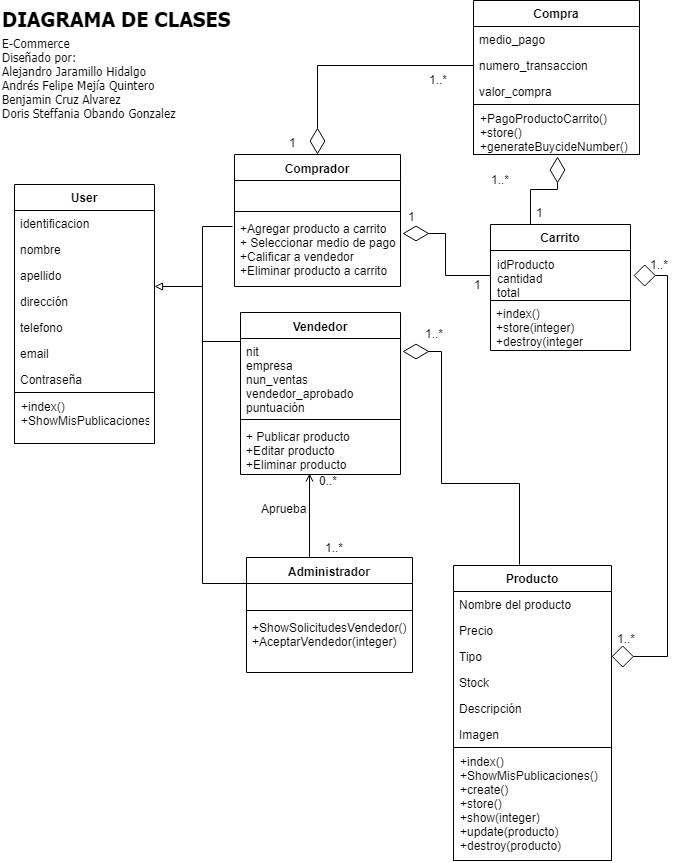

The diagram above was exported from draw.io. Its source (the exported page's mxGraphModel, read from the mxfile embedded in the PNG):
<mxGraphModel dx="1422" dy="747" grid="0" gridSize="10" guides="1" tooltips="1" connect="1" arrows="1" fold="1" page="1" pageScale="1" pageWidth="827" pageHeight="1169" math="0" shadow="0">
  <root>
    <mxCell id="0" />
    <mxCell id="1" parent="0" />
    <mxCell id="YDRy0MuJ0k5ZY4-8tKfY-33" style="edgeStyle=orthogonalEdgeStyle;rounded=0;orthogonalLoop=1;jettySize=auto;html=1;endArrow=none;endFill=0;exitX=-0.011;exitY=0.149;exitDx=0;exitDy=0;exitPerimeter=0;" parent="1" source="5G2jipfXHeEIHvxP82fQ-15" edge="1">
      <mxGeometry relative="1" as="geometry">
        <mxPoint x="212" y="302" as="targetPoint" />
        <mxPoint x="270" y="232.20689655172418" as="sourcePoint" />
        <Array as="points">
          <mxPoint x="212" y="233" />
        </Array>
      </mxGeometry>
    </mxCell>
    <mxCell id="YDRy0MuJ0k5ZY4-8tKfY-31" style="edgeStyle=orthogonalEdgeStyle;rounded=0;orthogonalLoop=1;jettySize=auto;html=1;entryX=1.031;entryY=-0.115;entryDx=0;entryDy=0;entryPerimeter=0;endArrow=block;endFill=0;exitX=-0.001;exitY=0.951;exitDx=0;exitDy=0;exitPerimeter=0;" parent="1" source="5G2jipfXHeEIHvxP82fQ-2" edge="1">
      <mxGeometry relative="1" as="geometry">
        <Array as="points">
          <mxPoint x="250" y="348" />
          <mxPoint x="212" y="348" />
          <mxPoint x="212" y="293" />
        </Array>
        <mxPoint x="164" y="293" as="targetPoint" />
        <mxPoint x="266" y="348.52941176470586" as="sourcePoint" />
      </mxGeometry>
    </mxCell>
    <mxCell id="YDRy0MuJ0k5ZY4-8tKfY-10" value="Producto" style="swimlane;fontStyle=1;childLayout=stackLayout;horizontal=1;startSize=26;fillColor=none;horizontalStack=0;resizeParent=1;resizeParentMax=0;resizeLast=0;collapsible=1;marginBottom=0;" parent="1" vertex="1">
      <mxGeometry x="463" y="572" width="158" height="295" as="geometry" />
    </mxCell>
    <mxCell id="YDRy0MuJ0k5ZY4-8tKfY-13" value="Nombre del producto" style="text;strokeColor=none;fillColor=none;align=left;verticalAlign=top;spacingLeft=4;spacingRight=4;overflow=hidden;rotatable=0;points=[[0,0.5],[1,0.5]];portConstraint=eastwest;" parent="YDRy0MuJ0k5ZY4-8tKfY-10" vertex="1">
      <mxGeometry y="26" width="158" height="26" as="geometry" />
    </mxCell>
    <mxCell id="YDRy0MuJ0k5ZY4-8tKfY-34" value="Precio " style="text;strokeColor=none;fillColor=none;align=left;verticalAlign=top;spacingLeft=4;spacingRight=4;overflow=hidden;rotatable=0;points=[[0,0.5],[1,0.5]];portConstraint=eastwest;" parent="YDRy0MuJ0k5ZY4-8tKfY-10" vertex="1">
      <mxGeometry y="52" width="158" height="26" as="geometry" />
    </mxCell>
    <mxCell id="YDRy0MuJ0k5ZY4-8tKfY-12" value="Tipo" style="text;strokeColor=none;fillColor=none;align=left;verticalAlign=top;spacingLeft=4;spacingRight=4;overflow=hidden;rotatable=0;points=[[0,0.5],[1,0.5]];portConstraint=eastwest;" parent="YDRy0MuJ0k5ZY4-8tKfY-10" vertex="1">
      <mxGeometry y="78" width="158" height="26" as="geometry" />
    </mxCell>
    <mxCell id="YDRy0MuJ0k5ZY4-8tKfY-35" value="Stock" style="text;strokeColor=none;fillColor=none;align=left;verticalAlign=top;spacingLeft=4;spacingRight=4;overflow=hidden;rotatable=0;points=[[0,0.5],[1,0.5]];portConstraint=eastwest;" parent="YDRy0MuJ0k5ZY4-8tKfY-10" vertex="1">
      <mxGeometry y="104" width="158" height="26" as="geometry" />
    </mxCell>
    <mxCell id="YDRy0MuJ0k5ZY4-8tKfY-36" value="Descripción" style="text;strokeColor=none;fillColor=none;align=left;verticalAlign=top;spacingLeft=4;spacingRight=4;overflow=hidden;rotatable=0;points=[[0,0.5],[1,0.5]];portConstraint=eastwest;" parent="YDRy0MuJ0k5ZY4-8tKfY-10" vertex="1">
      <mxGeometry y="130" width="158" height="26" as="geometry" />
    </mxCell>
    <mxCell id="YDRy0MuJ0k5ZY4-8tKfY-37" value="Imagen" style="text;strokeColor=none;fillColor=none;align=left;verticalAlign=top;spacingLeft=4;spacingRight=4;overflow=hidden;rotatable=0;points=[[0,0.5],[1,0.5]];portConstraint=eastwest;" parent="YDRy0MuJ0k5ZY4-8tKfY-10" vertex="1">
      <mxGeometry y="156" width="158" height="26" as="geometry" />
    </mxCell>
    <mxCell id="zUtaHAsl2N5Uwe8nFaDa-7" value="+index()&#10;+ShowMisPublicaciones()&#10;+create()&#10;+store()&#10;+show(integer)&#10;+update(producto)&#10;+destroy(producto)" style="text;strokeColor=#000000;fillColor=none;align=left;verticalAlign=top;spacingLeft=4;spacingRight=4;overflow=hidden;rotatable=0;points=[[0,0.5],[1,0.5]];portConstraint=eastwest;" parent="YDRy0MuJ0k5ZY4-8tKfY-10" vertex="1">
      <mxGeometry y="182" width="158" height="113" as="geometry" />
    </mxCell>
    <mxCell id="YDRy0MuJ0k5ZY4-8tKfY-14" value="User" style="swimlane;fontStyle=1;childLayout=stackLayout;horizontal=1;startSize=26;fillColor=none;horizontalStack=0;resizeParent=1;resizeParentMax=0;resizeLast=0;collapsible=1;marginBottom=0;" parent="1" vertex="1">
      <mxGeometry x="24" y="191" width="140" height="259" as="geometry" />
    </mxCell>
    <mxCell id="YDRy0MuJ0k5ZY4-8tKfY-15" value="identificacion" style="text;strokeColor=none;fillColor=none;align=left;verticalAlign=top;spacingLeft=4;spacingRight=4;overflow=hidden;rotatable=0;points=[[0,0.5],[1,0.5]];portConstraint=eastwest;" parent="YDRy0MuJ0k5ZY4-8tKfY-14" vertex="1">
      <mxGeometry y="26" width="140" height="26" as="geometry" />
    </mxCell>
    <mxCell id="YDRy0MuJ0k5ZY4-8tKfY-16" value="nombre&#10;" style="text;strokeColor=none;fillColor=none;align=left;verticalAlign=top;spacingLeft=4;spacingRight=4;overflow=hidden;rotatable=0;points=[[0,0.5],[1,0.5]];portConstraint=eastwest;" parent="YDRy0MuJ0k5ZY4-8tKfY-14" vertex="1">
      <mxGeometry y="52" width="140" height="26" as="geometry" />
    </mxCell>
    <mxCell id="YDRy0MuJ0k5ZY4-8tKfY-18" value="apellido&#10;&#10;" style="text;strokeColor=none;fillColor=none;align=left;verticalAlign=top;spacingLeft=4;spacingRight=4;overflow=hidden;rotatable=0;points=[[0,0.5],[1,0.5]];portConstraint=eastwest;" parent="YDRy0MuJ0k5ZY4-8tKfY-14" vertex="1">
      <mxGeometry y="78" width="140" height="26" as="geometry" />
    </mxCell>
    <mxCell id="YDRy0MuJ0k5ZY4-8tKfY-19" value="dirección" style="text;strokeColor=none;fillColor=none;align=left;verticalAlign=top;spacingLeft=4;spacingRight=4;overflow=hidden;rotatable=0;points=[[0,0.5],[1,0.5]];portConstraint=eastwest;" parent="YDRy0MuJ0k5ZY4-8tKfY-14" vertex="1">
      <mxGeometry y="104" width="140" height="26" as="geometry" />
    </mxCell>
    <mxCell id="YDRy0MuJ0k5ZY4-8tKfY-20" value="telefono" style="text;strokeColor=none;fillColor=none;align=left;verticalAlign=top;spacingLeft=4;spacingRight=4;overflow=hidden;rotatable=0;points=[[0,0.5],[1,0.5]];portConstraint=eastwest;" parent="YDRy0MuJ0k5ZY4-8tKfY-14" vertex="1">
      <mxGeometry y="130" width="140" height="26" as="geometry" />
    </mxCell>
    <mxCell id="YDRy0MuJ0k5ZY4-8tKfY-21" value="email" style="text;strokeColor=none;fillColor=none;align=left;verticalAlign=top;spacingLeft=4;spacingRight=4;overflow=hidden;rotatable=0;points=[[0,0.5],[1,0.5]];portConstraint=eastwest;" parent="YDRy0MuJ0k5ZY4-8tKfY-14" vertex="1">
      <mxGeometry y="156" width="140" height="26" as="geometry" />
    </mxCell>
    <mxCell id="YDRy0MuJ0k5ZY4-8tKfY-70" value="Contraseña" style="text;strokeColor=none;fillColor=none;align=left;verticalAlign=top;spacingLeft=4;spacingRight=4;overflow=hidden;rotatable=0;points=[[0,0.5],[1,0.5]];portConstraint=eastwest;" parent="YDRy0MuJ0k5ZY4-8tKfY-14" vertex="1">
      <mxGeometry y="182" width="140" height="26" as="geometry" />
    </mxCell>
    <mxCell id="zUtaHAsl2N5Uwe8nFaDa-6" value="+index()&#10;+ShowMisPublicaciones()" style="text;strokeColor=#000000;fillColor=none;align=left;verticalAlign=top;spacingLeft=4;spacingRight=4;overflow=hidden;rotatable=0;points=[[0,0.5],[1,0.5]];portConstraint=eastwest;" parent="YDRy0MuJ0k5ZY4-8tKfY-14" vertex="1">
      <mxGeometry y="208" width="140" height="51" as="geometry" />
    </mxCell>
    <mxCell id="YDRy0MuJ0k5ZY4-8tKfY-40" value="Carrito" style="swimlane;fontStyle=1;childLayout=stackLayout;horizontal=1;startSize=26;fillColor=none;horizontalStack=0;resizeParent=1;resizeParentMax=0;resizeLast=0;collapsible=1;marginBottom=0;" parent="1" vertex="1">
      <mxGeometry x="500" y="231" width="140" height="126" as="geometry" />
    </mxCell>
    <mxCell id="YDRy0MuJ0k5ZY4-8tKfY-43" value="idProducto&#10;cantidad&#10;total" style="text;strokeColor=#000000;fillColor=none;align=left;verticalAlign=top;spacingLeft=4;spacingRight=4;overflow=hidden;rotatable=0;points=[[0,0.5],[1,0.5]];portConstraint=eastwest;" parent="YDRy0MuJ0k5ZY4-8tKfY-40" vertex="1">
      <mxGeometry y="26" width="140" height="50" as="geometry" />
    </mxCell>
    <mxCell id="zUtaHAsl2N5Uwe8nFaDa-5" value="+index() &#10;+store(integer)&#10;+destroy(integer" style="text;strokeColor=none;fillColor=none;align=left;verticalAlign=top;spacingLeft=4;spacingRight=4;overflow=hidden;rotatable=0;points=[[0,0.5],[1,0.5]];portConstraint=eastwest;" parent="YDRy0MuJ0k5ZY4-8tKfY-40" vertex="1">
      <mxGeometry y="76" width="140" height="50" as="geometry" />
    </mxCell>
    <mxCell id="YDRy0MuJ0k5ZY4-8tKfY-57" value="Compra" style="swimlane;fontStyle=1;childLayout=stackLayout;horizontal=1;startSize=26;fillColor=none;horizontalStack=0;resizeParent=1;resizeParentMax=0;resizeLast=0;collapsible=1;marginBottom=0;" parent="1" vertex="1">
      <mxGeometry x="483" y="7" width="166" height="154" as="geometry" />
    </mxCell>
    <mxCell id="YDRy0MuJ0k5ZY4-8tKfY-58" value="medio_pago" style="text;strokeColor=none;fillColor=none;align=left;verticalAlign=top;spacingLeft=4;spacingRight=4;overflow=hidden;rotatable=0;points=[[0,0.5],[1,0.5]];portConstraint=eastwest;" parent="YDRy0MuJ0k5ZY4-8tKfY-57" vertex="1">
      <mxGeometry y="26" width="166" height="26" as="geometry" />
    </mxCell>
    <mxCell id="YDRy0MuJ0k5ZY4-8tKfY-59" value="numero_transaccion" style="text;strokeColor=none;fillColor=none;align=left;verticalAlign=top;spacingLeft=4;spacingRight=4;overflow=hidden;rotatable=0;points=[[0,0.5],[1,0.5]];portConstraint=eastwest;" parent="YDRy0MuJ0k5ZY4-8tKfY-57" vertex="1">
      <mxGeometry y="52" width="166" height="26" as="geometry" />
    </mxCell>
    <mxCell id="YDRy0MuJ0k5ZY4-8tKfY-60" value="valor_compra" style="text;strokeColor=none;fillColor=none;align=left;verticalAlign=top;spacingLeft=4;spacingRight=4;overflow=hidden;rotatable=0;points=[[0,0.5],[1,0.5]];portConstraint=eastwest;" parent="YDRy0MuJ0k5ZY4-8tKfY-57" vertex="1">
      <mxGeometry y="78" width="166" height="26" as="geometry" />
    </mxCell>
    <mxCell id="zUtaHAsl2N5Uwe8nFaDa-8" value="+PagoProductoCarrito()&#10;+store()&#10;+generateBuycideNumber()" style="text;strokeColor=#000000;fillColor=none;align=left;verticalAlign=top;spacingLeft=4;spacingRight=4;overflow=hidden;rotatable=0;points=[[0,0.5],[1,0.5]];portConstraint=eastwest;" parent="YDRy0MuJ0k5ZY4-8tKfY-57" vertex="1">
      <mxGeometry y="104" width="166" height="50" as="geometry" />
    </mxCell>
    <mxCell id="YDRy0MuJ0k5ZY4-8tKfY-67" style="edgeStyle=orthogonalEdgeStyle;rounded=0;orthogonalLoop=1;jettySize=auto;html=1;endArrow=none;endFill=0;" parent="1" edge="1">
      <mxGeometry relative="1" as="geometry">
        <mxPoint x="212" y="330" as="targetPoint" />
        <mxPoint x="262" y="589.7058823529412" as="sourcePoint" />
        <Array as="points">
          <mxPoint x="212" y="590" />
        </Array>
      </mxGeometry>
    </mxCell>
    <mxCell id="YDRy0MuJ0k5ZY4-8tKfY-68" style="edgeStyle=orthogonalEdgeStyle;rounded=0;orthogonalLoop=1;jettySize=auto;html=1;endArrow=open;endFill=0;exitX=0.374;exitY=0.012;exitDx=0;exitDy=0;exitPerimeter=0;entryX=0.431;entryY=0.98;entryDx=0;entryDy=0;entryPerimeter=0;" parent="1" source="5G2jipfXHeEIHvxP82fQ-6" target="5G2jipfXHeEIHvxP82fQ-4" edge="1">
      <mxGeometry relative="1" as="geometry">
        <mxPoint x="322" y="613" as="sourcePoint" />
        <mxPoint x="322" y="466" as="targetPoint" />
        <Array as="points">
          <mxPoint x="319" y="565" />
        </Array>
      </mxGeometry>
    </mxCell>
    <mxCell id="YDRy0MuJ0k5ZY4-8tKfY-69" value="Aprueba" style="text;html=1;resizable=0;points=[];autosize=1;align=left;verticalAlign=top;spacingTop=-4;" parent="1" vertex="1">
      <mxGeometry x="269" y="505.5" width="55" height="14" as="geometry" />
    </mxCell>
    <mxCell id="sQAQIiYF21UjhzOtA2Gu-1" value="DIAGRAMA DE CLASES" style="text;html=1;resizable=0;points=[];autosize=1;align=left;verticalAlign=top;spacingTop=-4;fontStyle=1;fontSize=20;fontFamily=Tahoma;" parent="1" vertex="1">
      <mxGeometry x="10" y="11" width="213" height="24" as="geometry" />
    </mxCell>
    <mxCell id="sQAQIiYF21UjhzOtA2Gu-2" value="E-Commerce&lt;br style=&quot;font-size: 12px&quot;&gt;Diseñado por:&lt;br style=&quot;font-size: 12px&quot;&gt;&lt;span style=&quot;font-size: 12px&quot;&gt;Alejandro Jaramillo Hidalgo&lt;br style=&quot;font-size: 12px&quot;&gt;&lt;/span&gt;&lt;span id=&quot;docs-internal-guid-ba18beb3-7fff-4bad-464c-a9fa2d342e6e&quot; style=&quot;font-size: 12px&quot;&gt;&lt;span style=&quot;font-size: 12px&quot;&gt;Andrés Felipe Mejía Quintero&lt;br style=&quot;font-size: 12px&quot;&gt;&lt;/span&gt;&lt;span style=&quot;font-size: 12px&quot;&gt;Benjamin Cruz Alvarez&lt;br style=&quot;font-size: 12px&quot;&gt;&lt;/span&gt;&lt;span style=&quot;font-size: 12px&quot;&gt;Doris Steffania Obando Gonzalez&lt;/span&gt;&lt;span style=&quot;font-size: 12px&quot;&gt;&lt;br style=&quot;font-size: 12px&quot;&gt;&lt;/span&gt;&lt;/span&gt;&lt;span id=&quot;docs-internal-guid-25f6c502-7fff-9727-6083-cf81b32d8d7f&quot; style=&quot;font-size: 12px&quot;&gt;&lt;div style=&quot;font-size: 12px&quot;&gt;&lt;span style=&quot;font-size: 12px&quot;&gt;&lt;br style=&quot;font-size: 12px&quot;&gt;&lt;/span&gt;&lt;/div&gt;&lt;/span&gt;&lt;span id=&quot;docs-internal-guid-1a23bf42-7fff-0d6a-0555-22c5e805de98&quot; style=&quot;font-size: 12px&quot;&gt;&lt;div style=&quot;font-size: 12px&quot;&gt;&lt;span style=&quot;font-size: 12px&quot;&gt;&lt;br style=&quot;font-size: 12px&quot;&gt;&lt;/span&gt;&lt;/div&gt;&lt;/span&gt;" style="text;html=1;resizable=0;points=[];autosize=1;align=left;verticalAlign=top;spacingTop=-4;fontSize=12;fontFamily=Tahoma;" parent="1" vertex="1">
      <mxGeometry x="10" y="40" width="184" height="109" as="geometry" />
    </mxCell>
    <mxCell id="5G2jipfXHeEIHvxP82fQ-1" value="Vendedor" style="swimlane;fontStyle=1;align=center;verticalAlign=top;childLayout=stackLayout;horizontal=1;startSize=26;horizontalStack=0;resizeParent=1;resizeParentMax=0;resizeLast=0;collapsible=1;marginBottom=0;" parent="1" vertex="1">
      <mxGeometry x="250" y="319" width="160" height="162" as="geometry" />
    </mxCell>
    <mxCell id="5G2jipfXHeEIHvxP82fQ-2" value="nit&#10;empresa&#10;nun_ventas&#10;vendedor_aprobado&#10;puntuación" style="text;strokeColor=none;fillColor=none;align=left;verticalAlign=top;spacingLeft=4;spacingRight=4;overflow=hidden;rotatable=0;points=[[0,0.5],[1,0.5]];portConstraint=eastwest;" parent="5G2jipfXHeEIHvxP82fQ-1" vertex="1">
      <mxGeometry y="26" width="160" height="77" as="geometry" />
    </mxCell>
    <mxCell id="5G2jipfXHeEIHvxP82fQ-3" value="" style="line;strokeWidth=1;fillColor=none;align=left;verticalAlign=middle;spacingTop=-1;spacingLeft=3;spacingRight=3;rotatable=0;labelPosition=right;points=[];portConstraint=eastwest;" parent="5G2jipfXHeEIHvxP82fQ-1" vertex="1">
      <mxGeometry y="103" width="160" height="8" as="geometry" />
    </mxCell>
    <mxCell id="5G2jipfXHeEIHvxP82fQ-4" value="+ Publicar producto&#10;+Editar producto&#10;+Eliminar producto&#10;" style="text;strokeColor=none;fillColor=none;align=left;verticalAlign=top;spacingLeft=4;spacingRight=4;overflow=hidden;rotatable=0;points=[[0,0.5],[1,0.5]];portConstraint=eastwest;" parent="5G2jipfXHeEIHvxP82fQ-1" vertex="1">
      <mxGeometry y="111" width="160" height="51" as="geometry" />
    </mxCell>
    <mxCell id="5G2jipfXHeEIHvxP82fQ-6" value="Administrador" style="swimlane;fontStyle=1;align=center;verticalAlign=top;childLayout=stackLayout;horizontal=1;startSize=26;horizontalStack=0;resizeParent=1;resizeParentMax=0;resizeLast=0;collapsible=1;marginBottom=0;" parent="1" vertex="1">
      <mxGeometry x="256" y="564" width="166" height="115" as="geometry" />
    </mxCell>
    <mxCell id="5G2jipfXHeEIHvxP82fQ-7" value="   &#10;" style="text;strokeColor=none;fillColor=none;align=left;verticalAlign=top;spacingLeft=4;spacingRight=4;overflow=hidden;rotatable=0;points=[[0,0.5],[1,0.5]];portConstraint=eastwest;" parent="5G2jipfXHeEIHvxP82fQ-6" vertex="1">
      <mxGeometry y="26" width="166" height="23" as="geometry" />
    </mxCell>
    <mxCell id="5G2jipfXHeEIHvxP82fQ-8" value="" style="line;strokeWidth=1;fillColor=none;align=left;verticalAlign=middle;spacingTop=-1;spacingLeft=3;spacingRight=3;rotatable=0;labelPosition=right;points=[];portConstraint=eastwest;" parent="5G2jipfXHeEIHvxP82fQ-6" vertex="1">
      <mxGeometry y="49" width="166" height="8" as="geometry" />
    </mxCell>
    <mxCell id="5G2jipfXHeEIHvxP82fQ-9" value="+ShowSolicitudesVendedor()&#10;+AceptarVendedor(integer)&#10;" style="text;strokeColor=none;fillColor=none;align=left;verticalAlign=top;spacingLeft=4;spacingRight=4;overflow=hidden;rotatable=0;points=[[0,0.5],[1,0.5]];portConstraint=eastwest;" parent="5G2jipfXHeEIHvxP82fQ-6" vertex="1">
      <mxGeometry y="57" width="166" height="58" as="geometry" />
    </mxCell>
    <mxCell id="5G2jipfXHeEIHvxP82fQ-12" value="Comprador" style="swimlane;fontStyle=1;align=center;verticalAlign=top;childLayout=stackLayout;horizontal=1;startSize=26;horizontalStack=0;resizeParent=1;resizeParentMax=0;resizeLast=0;collapsible=1;marginBottom=0;" parent="1" vertex="1">
      <mxGeometry x="244" y="161" width="166" height="132" as="geometry" />
    </mxCell>
    <mxCell id="5G2jipfXHeEIHvxP82fQ-13" value="    &#10;" style="text;strokeColor=none;fillColor=none;align=left;verticalAlign=top;spacingLeft=4;spacingRight=4;overflow=hidden;rotatable=0;points=[[0,0.5],[1,0.5]];portConstraint=eastwest;" parent="5G2jipfXHeEIHvxP82fQ-12" vertex="1">
      <mxGeometry y="26" width="166" height="27" as="geometry" />
    </mxCell>
    <mxCell id="5G2jipfXHeEIHvxP82fQ-14" value="" style="line;strokeWidth=1;fillColor=none;align=left;verticalAlign=middle;spacingTop=-1;spacingLeft=3;spacingRight=3;rotatable=0;labelPosition=right;points=[];portConstraint=eastwest;" parent="5G2jipfXHeEIHvxP82fQ-12" vertex="1">
      <mxGeometry y="53" width="166" height="8" as="geometry" />
    </mxCell>
    <mxCell id="5G2jipfXHeEIHvxP82fQ-15" value="+Agregar producto a carrito &#10;+ Seleccionar medio de pago&#10;+Calificar a vendedor &#10;+Eliminar producto a carrito&#10;" style="text;strokeColor=none;fillColor=none;align=left;verticalAlign=top;spacingLeft=4;spacingRight=4;overflow=hidden;rotatable=0;points=[[0,0.5],[1,0.5]];portConstraint=eastwest;" parent="5G2jipfXHeEIHvxP82fQ-12" vertex="1">
      <mxGeometry y="61" width="166" height="71" as="geometry" />
    </mxCell>
    <mxCell id="bBiSxuOwokmZQ4xBtT3o-2" value="" style="endArrow=diamondThin;endFill=0;endSize=24;html=1;strokeWidth=1;entryX=0.5;entryY=0;entryDx=0;entryDy=0;comic=0;shadow=0;jumpStyle=none;rounded=0;exitX=0;exitY=0.5;exitDx=0;exitDy=0;edgeStyle=orthogonalEdgeStyle;" parent="1" source="YDRy0MuJ0k5ZY4-8tKfY-59" target="5G2jipfXHeEIHvxP82fQ-12" edge="1">
      <mxGeometry width="160" relative="1" as="geometry">
        <mxPoint x="468" y="126" as="sourcePoint" />
        <mxPoint x="802" y="91" as="targetPoint" />
      </mxGeometry>
    </mxCell>
    <mxCell id="bBiSxuOwokmZQ4xBtT3o-3" value="" style="endArrow=diamondThin;endFill=0;endSize=24;html=1;shadow=0;strokeWidth=1;entryX=1.012;entryY=0.26;entryDx=0;entryDy=0;entryPerimeter=0;exitX=0;exitY=0.5;exitDx=0;exitDy=0;rounded=0;edgeStyle=orthogonalEdgeStyle;" parent="1" source="YDRy0MuJ0k5ZY4-8tKfY-43" target="5G2jipfXHeEIHvxP82fQ-15" edge="1">
      <mxGeometry width="160" relative="1" as="geometry">
        <mxPoint x="470.70000000000005" y="274.9659999999999" as="sourcePoint" />
        <mxPoint x="596" y="238" as="targetPoint" />
      </mxGeometry>
    </mxCell>
    <mxCell id="bBiSxuOwokmZQ4xBtT3o-4" value="" style="endArrow=diamondThin;endFill=0;endSize=24;html=1;shadow=0;strokeWidth=1;exitX=0.5;exitY=0;exitDx=0;exitDy=0;edgeStyle=orthogonalEdgeStyle;rounded=0;entryX=0.504;entryY=1.04;entryDx=0;entryDy=0;entryPerimeter=0;" parent="1" source="YDRy0MuJ0k5ZY4-8tKfY-40" target="zUtaHAsl2N5Uwe8nFaDa-8" edge="1">
      <mxGeometry width="160" relative="1" as="geometry">
        <mxPoint x="495" y="193" as="sourcePoint" />
        <mxPoint x="655" y="193" as="targetPoint" />
        <Array as="points">
          <mxPoint x="540" y="196" />
          <mxPoint x="567" y="196" />
        </Array>
      </mxGeometry>
    </mxCell>
    <mxCell id="bBiSxuOwokmZQ4xBtT3o-8" value="" style="endArrow=diamondThin;endFill=0;endSize=24;html=1;shadow=0;strokeWidth=1;exitX=0.417;exitY=-0.003;exitDx=0;exitDy=0;rounded=0;exitPerimeter=0;entryX=1.014;entryY=0.171;entryDx=0;entryDy=0;entryPerimeter=0;edgeStyle=orthogonalEdgeStyle;" parent="1" source="YDRy0MuJ0k5ZY4-8tKfY-10" target="5G2jipfXHeEIHvxP82fQ-2" edge="1">
      <mxGeometry width="160" relative="1" as="geometry">
        <mxPoint x="733" y="329" as="sourcePoint" />
        <mxPoint x="410" y="365" as="targetPoint" />
        <Array as="points">
          <mxPoint x="529" y="490" />
          <mxPoint x="451" y="490" />
          <mxPoint x="451" y="358" />
        </Array>
      </mxGeometry>
    </mxCell>
    <mxCell id="bBiSxuOwokmZQ4xBtT3o-10" value="1" style="text;html=1;resizable=0;points=[];autosize=1;align=left;verticalAlign=top;spacingTop=-4;" parent="1" vertex="1">
      <mxGeometry x="544" y="210" width="17" height="14" as="geometry" />
    </mxCell>
    <mxCell id="bBiSxuOwokmZQ4xBtT3o-11" value="1" style="text;html=1;resizable=0;points=[];autosize=1;align=left;verticalAlign=top;spacingTop=-4;" parent="1" vertex="1">
      <mxGeometry x="296.5" y="140" width="17" height="14" as="geometry" />
    </mxCell>
    <mxCell id="bBiSxuOwokmZQ4xBtT3o-12" value="1..*" style="text;html=1;resizable=0;points=[];autosize=1;align=left;verticalAlign=top;spacingTop=-4;" parent="1" vertex="1">
      <mxGeometry x="436.5" y="77" width="28" height="14" as="geometry" />
    </mxCell>
    <mxCell id="bBiSxuOwokmZQ4xBtT3o-13" value="1..*" style="text;html=1;resizable=0;points=[];autosize=1;align=left;verticalAlign=top;spacingTop=-4;" parent="1" vertex="1">
      <mxGeometry x="499" y="177" width="28" height="14" as="geometry" />
    </mxCell>
    <mxCell id="bBiSxuOwokmZQ4xBtT3o-14" value="1" style="text;html=1;resizable=0;points=[];autosize=1;align=left;verticalAlign=top;spacingTop=-4;" parent="1" vertex="1">
      <mxGeometry x="482" y="282" width="17" height="14" as="geometry" />
    </mxCell>
    <mxCell id="bBiSxuOwokmZQ4xBtT3o-15" value="1" style="text;html=1;resizable=0;points=[];autosize=1;align=left;verticalAlign=top;spacingTop=-4;" parent="1" vertex="1">
      <mxGeometry x="416" y="214" width="17" height="14" as="geometry" />
    </mxCell>
    <mxCell id="bBiSxuOwokmZQ4xBtT3o-21" value="1..*" style="text;html=1;resizable=0;points=[];autosize=1;align=left;verticalAlign=top;spacingTop=-4;" parent="1" vertex="1">
      <mxGeometry x="433" y="331" width="28" height="14" as="geometry" />
    </mxCell>
    <mxCell id="bBiSxuOwokmZQ4xBtT3o-25" value="1..*" style="text;html=1;resizable=0;points=[];autosize=1;align=left;verticalAlign=top;spacingTop=-4;" parent="1" vertex="1">
      <mxGeometry x="333" y="545" width="28" height="14" as="geometry" />
    </mxCell>
    <mxCell id="bBiSxuOwokmZQ4xBtT3o-26" value="0..*" style="text;html=1;resizable=0;points=[];autosize=1;align=left;verticalAlign=top;spacingTop=-4;" parent="1" vertex="1">
      <mxGeometry x="327" y="478" width="28" height="14" as="geometry" />
    </mxCell>
    <mxCell id="zUtaHAsl2N5Uwe8nFaDa-4" style="edgeStyle=orthogonalEdgeStyle;rounded=0;orthogonalLoop=1;jettySize=auto;html=1;entryX=1;entryY=0.5;entryDx=0;entryDy=0;endArrow=diamond;endFill=0;endSize=20;startArrow=diamond;startFill=0;targetPerimeterSpacing=10;sourcePerimeterSpacing=3;startSize=20;" parent="1" source="YDRy0MuJ0k5ZY4-8tKfY-43" target="YDRy0MuJ0k5ZY4-8tKfY-12" edge="1">
      <mxGeometry relative="1" as="geometry">
        <Array as="points">
          <mxPoint x="677" y="282" />
          <mxPoint x="677" y="663" />
        </Array>
      </mxGeometry>
    </mxCell>
    <mxCell id="zUtaHAsl2N5Uwe8nFaDa-9" value="1..*" style="text;html=1;resizable=0;points=[];autosize=1;align=left;verticalAlign=top;spacingTop=-4;" parent="1" vertex="1">
      <mxGeometry x="625" y="636" width="28" height="14" as="geometry" />
    </mxCell>
    <mxCell id="zUtaHAsl2N5Uwe8nFaDa-11" value="1..*" style="text;html=1;resizable=0;points=[];autosize=1;align=left;verticalAlign=top;spacingTop=-4;" parent="1" vertex="1">
      <mxGeometry x="658" y="262" width="28" height="14" as="geometry" />
    </mxCell>
  </root>
</mxGraphModel>